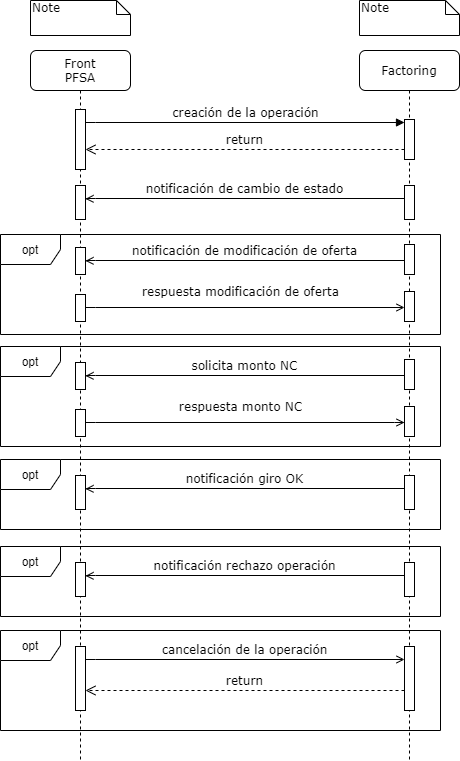

The diagram above was exported from draw.io. Its source (the exported page's mxGraphModel, read from the mxfile embedded in the PNG):
<mxGraphModel dx="868" dy="433" grid="1" gridSize="10" guides="1" tooltips="1" connect="1" arrows="1" fold="1" page="1" pageScale="1" pageWidth="1100" pageHeight="850" background="#ffffff" math="0" shadow="0">
  <root>
    <mxCell id="0" />
    <mxCell id="1" parent="0" />
    <mxCell id="bUtvOAoL2rPBDPZO42qF-29" value="opt" style="shape=umlFrame;whiteSpace=wrap;html=1;" parent="1" vertex="1">
      <mxGeometry x="50" y="586" width="440" height="70" as="geometry" />
    </mxCell>
    <mxCell id="bUtvOAoL2rPBDPZO42qF-9" value="notificación de modificación de oferta" style="html=1;verticalAlign=bottom;endArrow=open;entryX=0;entryY=0;labelBackgroundColor=none;fontFamily=Verdana;fontSize=12;edgeStyle=elbowEdgeStyle;elbow=vertical;endFill=0;" parent="1" edge="1">
      <mxGeometry relative="1" as="geometry">
        <mxPoint x="454" y="300" as="sourcePoint" />
        <mxPoint x="135" y="300.33333333333337" as="targetPoint" />
      </mxGeometry>
    </mxCell>
    <mxCell id="7baba1c4bc27f4b0-4" value="Front&lt;br&gt;PFSA" style="shape=umlLifeline;perimeter=lifelinePerimeter;whiteSpace=wrap;html=1;container=1;collapsible=0;recursiveResize=0;outlineConnect=0;rounded=1;shadow=0;comic=0;labelBackgroundColor=none;strokeWidth=1;fontFamily=Verdana;fontSize=12;align=center;" parent="1" vertex="1">
      <mxGeometry x="80" y="90" width="100" height="710" as="geometry" />
    </mxCell>
    <mxCell id="7baba1c4bc27f4b0-5" value="Factoring" style="shape=umlLifeline;perimeter=lifelinePerimeter;whiteSpace=wrap;html=1;container=1;collapsible=0;recursiveResize=0;outlineConnect=0;rounded=1;shadow=0;comic=0;labelBackgroundColor=none;strokeWidth=1;fontFamily=Verdana;fontSize=12;align=center;" parent="1" vertex="1">
      <mxGeometry x="409" y="90" width="100" height="710" as="geometry" />
    </mxCell>
    <mxCell id="bUtvOAoL2rPBDPZO42qF-8" value="" style="html=1;points=[];perimeter=orthogonalPerimeter;rounded=0;shadow=0;comic=0;labelBackgroundColor=none;strokeWidth=1;fontFamily=Verdana;fontSize=12;align=center;" parent="7baba1c4bc27f4b0-5" vertex="1">
      <mxGeometry x="45" y="194" width="10" height="30" as="geometry" />
    </mxCell>
    <mxCell id="7baba1c4bc27f4b0-16" value="" style="html=1;points=[];perimeter=orthogonalPerimeter;rounded=0;shadow=0;comic=0;labelBackgroundColor=none;strokeWidth=1;fontFamily=Verdana;fontSize=12;align=center;" parent="1" vertex="1">
      <mxGeometry x="125" y="149" width="10" height="60" as="geometry" />
    </mxCell>
    <mxCell id="7baba1c4bc27f4b0-19" value="" style="html=1;points=[];perimeter=orthogonalPerimeter;rounded=0;shadow=0;comic=0;labelBackgroundColor=none;strokeWidth=1;fontFamily=Verdana;fontSize=12;align=center;" parent="1" vertex="1">
      <mxGeometry x="454" y="159" width="10" height="40" as="geometry" />
    </mxCell>
    <mxCell id="7baba1c4bc27f4b0-20" value="creación de la operación" style="html=1;verticalAlign=bottom;endArrow=block;entryX=0;entryY=0;labelBackgroundColor=none;fontFamily=Verdana;fontSize=12;edgeStyle=elbowEdgeStyle;elbow=vertical;" parent="1" edge="1">
      <mxGeometry relative="1" as="geometry">
        <mxPoint x="135" y="162.33333333333337" as="sourcePoint" />
        <mxPoint x="454" y="162" as="targetPoint" />
      </mxGeometry>
    </mxCell>
    <mxCell id="7baba1c4bc27f4b0-21" value="return" style="html=1;verticalAlign=bottom;endArrow=open;dashed=1;endSize=8;labelBackgroundColor=none;fontFamily=Verdana;fontSize=12;edgeStyle=elbowEdgeStyle;elbow=vertical;" parent="1" source="7baba1c4bc27f4b0-19" target="7baba1c4bc27f4b0-16" edge="1">
      <mxGeometry relative="1" as="geometry">
        <mxPoint x="190" y="235" as="targetPoint" />
        <Array as="points">
          <mxPoint x="210" y="189" />
          <mxPoint x="240" y="189" />
        </Array>
      </mxGeometry>
    </mxCell>
    <mxCell id="7baba1c4bc27f4b0-11" value="dispatch" style="html=1;verticalAlign=bottom;endArrow=block;entryX=0;entryY=0;labelBackgroundColor=none;fontFamily=Verdana;fontSize=12;edgeStyle=elbowEdgeStyle;elbow=vertical;" parent="1" edge="1">
      <mxGeometry relative="1" as="geometry">
        <mxPoint x="155" y="180" as="sourcePoint" />
      </mxGeometry>
    </mxCell>
    <mxCell id="7baba1c4bc27f4b0-14" value="dispatch" style="html=1;verticalAlign=bottom;endArrow=block;entryX=0;entryY=0;labelBackgroundColor=none;fontFamily=Verdana;fontSize=12;edgeStyle=elbowEdgeStyle;elbow=vertical;" parent="1" edge="1">
      <mxGeometry relative="1" as="geometry">
        <mxPoint x="295" y="200" as="sourcePoint" />
      </mxGeometry>
    </mxCell>
    <mxCell id="7baba1c4bc27f4b0-43" value="Note" style="shape=note;whiteSpace=wrap;html=1;size=14;verticalAlign=top;align=left;spacingTop=-6;rounded=0;shadow=0;comic=0;labelBackgroundColor=none;strokeWidth=1;fontFamily=Verdana;fontSize=12" parent="1" vertex="1">
      <mxGeometry x="80" y="40" width="100" height="35" as="geometry" />
    </mxCell>
    <mxCell id="7baba1c4bc27f4b0-44" value="Note" style="shape=note;whiteSpace=wrap;html=1;size=14;verticalAlign=top;align=left;spacingTop=-6;rounded=0;shadow=0;comic=0;labelBackgroundColor=none;strokeWidth=1;fontFamily=Verdana;fontSize=12" parent="1" vertex="1">
      <mxGeometry x="409" y="40" width="100" height="35" as="geometry" />
    </mxCell>
    <mxCell id="bUtvOAoL2rPBDPZO42qF-3" value="" style="html=1;points=[];perimeter=orthogonalPerimeter;rounded=0;shadow=0;comic=0;labelBackgroundColor=none;strokeWidth=1;fontFamily=Verdana;fontSize=12;align=center;" parent="1" vertex="1">
      <mxGeometry x="125" y="225" width="10" height="34" as="geometry" />
    </mxCell>
    <mxCell id="bUtvOAoL2rPBDPZO42qF-4" value="" style="html=1;points=[];perimeter=orthogonalPerimeter;rounded=0;shadow=0;comic=0;labelBackgroundColor=none;strokeWidth=1;fontFamily=Verdana;fontSize=12;align=center;" parent="1" vertex="1">
      <mxGeometry x="454" y="225" width="10" height="34" as="geometry" />
    </mxCell>
    <mxCell id="bUtvOAoL2rPBDPZO42qF-5" value="notificación de cambio de estado" style="html=1;verticalAlign=bottom;endArrow=open;entryX=0;entryY=0;labelBackgroundColor=none;fontFamily=Verdana;fontSize=12;edgeStyle=elbowEdgeStyle;elbow=vertical;endFill=0;" parent="1" edge="1">
      <mxGeometry relative="1" as="geometry">
        <mxPoint x="454" y="238" as="sourcePoint" />
        <mxPoint x="135" y="238.33333333333337" as="targetPoint" />
      </mxGeometry>
    </mxCell>
    <mxCell id="bUtvOAoL2rPBDPZO42qF-7" value="" style="html=1;points=[];perimeter=orthogonalPerimeter;rounded=0;shadow=0;comic=0;labelBackgroundColor=none;strokeWidth=1;fontFamily=Verdana;fontSize=12;align=center;" parent="1" vertex="1">
      <mxGeometry x="125" y="287" width="10" height="27" as="geometry" />
    </mxCell>
    <mxCell id="bUtvOAoL2rPBDPZO42qF-11" value="respuesta modificación de oferta" style="html=1;verticalAlign=bottom;endArrow=open;entryX=0;entryY=0;labelBackgroundColor=none;fontFamily=Verdana;fontSize=12;edgeStyle=elbowEdgeStyle;elbow=vertical;endFill=0;" parent="1" edge="1">
      <mxGeometry x="-0.0282" y="6" relative="1" as="geometry">
        <mxPoint x="135" y="347.33333333333337" as="sourcePoint" />
        <mxPoint x="454" y="347" as="targetPoint" />
        <mxPoint as="offset" />
      </mxGeometry>
    </mxCell>
    <mxCell id="bUtvOAoL2rPBDPZO42qF-12" value="" style="html=1;points=[];perimeter=orthogonalPerimeter;rounded=0;shadow=0;comic=0;labelBackgroundColor=none;strokeWidth=1;fontFamily=Verdana;fontSize=12;align=center;" parent="1" vertex="1">
      <mxGeometry x="454" y="331" width="10" height="30" as="geometry" />
    </mxCell>
    <mxCell id="bUtvOAoL2rPBDPZO42qF-13" value="" style="html=1;points=[];perimeter=orthogonalPerimeter;rounded=0;shadow=0;comic=0;labelBackgroundColor=none;strokeWidth=1;fontFamily=Verdana;fontSize=12;align=center;" parent="1" vertex="1">
      <mxGeometry x="125" y="334" width="10" height="27" as="geometry" />
    </mxCell>
    <mxCell id="bUtvOAoL2rPBDPZO42qF-14" value="solicita monto NC" style="html=1;verticalAlign=bottom;endArrow=open;entryX=0;entryY=0;labelBackgroundColor=none;fontFamily=Verdana;fontSize=12;edgeStyle=elbowEdgeStyle;elbow=vertical;endFill=0;" parent="1" edge="1">
      <mxGeometry relative="1" as="geometry">
        <mxPoint x="454" y="415" as="sourcePoint" />
        <mxPoint x="135" y="415.33333333333337" as="targetPoint" />
      </mxGeometry>
    </mxCell>
    <mxCell id="bUtvOAoL2rPBDPZO42qF-15" value="" style="html=1;points=[];perimeter=orthogonalPerimeter;rounded=0;shadow=0;comic=0;labelBackgroundColor=none;strokeWidth=1;fontFamily=Verdana;fontSize=12;align=center;" parent="1" vertex="1">
      <mxGeometry x="454" y="399" width="10" height="30" as="geometry" />
    </mxCell>
    <mxCell id="bUtvOAoL2rPBDPZO42qF-16" value="" style="html=1;points=[];perimeter=orthogonalPerimeter;rounded=0;shadow=0;comic=0;labelBackgroundColor=none;strokeWidth=1;fontFamily=Verdana;fontSize=12;align=center;" parent="1" vertex="1">
      <mxGeometry x="125" y="402" width="10" height="27" as="geometry" />
    </mxCell>
    <mxCell id="bUtvOAoL2rPBDPZO42qF-17" value="respuesta monto NC" style="html=1;verticalAlign=bottom;endArrow=open;entryX=0;entryY=0;labelBackgroundColor=none;fontFamily=Verdana;fontSize=12;edgeStyle=elbowEdgeStyle;elbow=vertical;endFill=0;" parent="1" edge="1">
      <mxGeometry x="-0.0282" y="6" relative="1" as="geometry">
        <mxPoint x="135" y="462.33333333333326" as="sourcePoint" />
        <mxPoint x="454" y="462.0000000000001" as="targetPoint" />
        <mxPoint as="offset" />
      </mxGeometry>
    </mxCell>
    <mxCell id="bUtvOAoL2rPBDPZO42qF-18" value="" style="html=1;points=[];perimeter=orthogonalPerimeter;rounded=0;shadow=0;comic=0;labelBackgroundColor=none;strokeWidth=1;fontFamily=Verdana;fontSize=12;align=center;" parent="1" vertex="1">
      <mxGeometry x="454" y="446" width="10" height="30" as="geometry" />
    </mxCell>
    <mxCell id="bUtvOAoL2rPBDPZO42qF-19" value="" style="html=1;points=[];perimeter=orthogonalPerimeter;rounded=0;shadow=0;comic=0;labelBackgroundColor=none;strokeWidth=1;fontFamily=Verdana;fontSize=12;align=center;" parent="1" vertex="1">
      <mxGeometry x="125" y="449" width="10" height="27" as="geometry" />
    </mxCell>
    <mxCell id="bUtvOAoL2rPBDPZO42qF-20" value="opt" style="shape=umlFrame;whiteSpace=wrap;html=1;" parent="1" vertex="1">
      <mxGeometry x="50" y="274" width="440" height="100" as="geometry" />
    </mxCell>
    <mxCell id="bUtvOAoL2rPBDPZO42qF-21" value="opt" style="shape=umlFrame;whiteSpace=wrap;html=1;" parent="1" vertex="1">
      <mxGeometry x="50" y="386" width="440" height="100" as="geometry" />
    </mxCell>
    <mxCell id="bUtvOAoL2rPBDPZO42qF-22" value="" style="html=1;points=[];perimeter=orthogonalPerimeter;rounded=0;shadow=0;comic=0;labelBackgroundColor=none;strokeWidth=1;fontFamily=Verdana;fontSize=12;align=center;" parent="1" vertex="1">
      <mxGeometry x="125" y="515" width="10" height="34" as="geometry" />
    </mxCell>
    <mxCell id="bUtvOAoL2rPBDPZO42qF-23" value="" style="html=1;points=[];perimeter=orthogonalPerimeter;rounded=0;shadow=0;comic=0;labelBackgroundColor=none;strokeWidth=1;fontFamily=Verdana;fontSize=12;align=center;" parent="1" vertex="1">
      <mxGeometry x="454" y="515" width="10" height="34" as="geometry" />
    </mxCell>
    <mxCell id="bUtvOAoL2rPBDPZO42qF-24" value="notificación giro OK" style="html=1;verticalAlign=bottom;endArrow=open;entryX=0;entryY=0;labelBackgroundColor=none;fontFamily=Verdana;fontSize=12;edgeStyle=elbowEdgeStyle;elbow=vertical;endFill=0;" parent="1" edge="1">
      <mxGeometry relative="1" as="geometry">
        <mxPoint x="454" y="528" as="sourcePoint" />
        <mxPoint x="135" y="528.3333333333334" as="targetPoint" />
      </mxGeometry>
    </mxCell>
    <mxCell id="bUtvOAoL2rPBDPZO42qF-25" value="opt" style="shape=umlFrame;whiteSpace=wrap;html=1;" parent="1" vertex="1">
      <mxGeometry x="50" y="499" width="440" height="70" as="geometry" />
    </mxCell>
    <mxCell id="bUtvOAoL2rPBDPZO42qF-26" value="" style="html=1;points=[];perimeter=orthogonalPerimeter;rounded=0;shadow=0;comic=0;labelBackgroundColor=none;strokeWidth=1;fontFamily=Verdana;fontSize=12;align=center;" parent="1" vertex="1">
      <mxGeometry x="125" y="602" width="10" height="34" as="geometry" />
    </mxCell>
    <mxCell id="bUtvOAoL2rPBDPZO42qF-27" value="" style="html=1;points=[];perimeter=orthogonalPerimeter;rounded=0;shadow=0;comic=0;labelBackgroundColor=none;strokeWidth=1;fontFamily=Verdana;fontSize=12;align=center;" parent="1" vertex="1">
      <mxGeometry x="454" y="602" width="10" height="34" as="geometry" />
    </mxCell>
    <mxCell id="bUtvOAoL2rPBDPZO42qF-28" value="notificación rechazo operación" style="html=1;verticalAlign=bottom;endArrow=open;entryX=0;entryY=0;labelBackgroundColor=none;fontFamily=Verdana;fontSize=12;edgeStyle=elbowEdgeStyle;elbow=vertical;endFill=0;" parent="1" edge="1">
      <mxGeometry relative="1" as="geometry">
        <mxPoint x="454" y="615" as="sourcePoint" />
        <mxPoint x="135" y="615.3333333333335" as="targetPoint" />
      </mxGeometry>
    </mxCell>
    <mxCell id="wgsU3MezCdruFPEz2X-I-4" value="opt" style="shape=umlFrame;whiteSpace=wrap;html=1;" vertex="1" parent="1">
      <mxGeometry x="50" y="670" width="440" height="100" as="geometry" />
    </mxCell>
    <mxCell id="wgsU3MezCdruFPEz2X-I-5" value="" style="html=1;points=[];perimeter=orthogonalPerimeter;rounded=0;shadow=0;comic=0;labelBackgroundColor=none;strokeWidth=1;fontFamily=Verdana;fontSize=12;align=center;" vertex="1" parent="1">
      <mxGeometry x="125" y="686" width="10" height="64" as="geometry" />
    </mxCell>
    <mxCell id="wgsU3MezCdruFPEz2X-I-6" value="" style="html=1;points=[];perimeter=orthogonalPerimeter;rounded=0;shadow=0;comic=0;labelBackgroundColor=none;strokeWidth=1;fontFamily=Verdana;fontSize=12;align=center;" vertex="1" parent="1">
      <mxGeometry x="454" y="686" width="10" height="64" as="geometry" />
    </mxCell>
    <mxCell id="wgsU3MezCdruFPEz2X-I-7" value="cancelación de la operación" style="html=1;verticalAlign=bottom;endArrow=none;entryX=0;entryY=0;labelBackgroundColor=none;fontFamily=Verdana;fontSize=12;edgeStyle=elbowEdgeStyle;elbow=vertical;endFill=0;strokeColor=#000000;startArrow=open;startFill=0;" edge="1" parent="1">
      <mxGeometry relative="1" as="geometry">
        <mxPoint x="454" y="699" as="sourcePoint" />
        <mxPoint x="135" y="699.3333333333335" as="targetPoint" />
      </mxGeometry>
    </mxCell>
    <mxCell id="wgsU3MezCdruFPEz2X-I-8" value="return" style="html=1;verticalAlign=bottom;endArrow=open;dashed=1;endSize=8;labelBackgroundColor=none;fontFamily=Verdana;fontSize=12;edgeStyle=elbowEdgeStyle;elbow=vertical;" edge="1" parent="1">
      <mxGeometry relative="1" as="geometry">
        <mxPoint x="135" y="730" as="targetPoint" />
        <Array as="points">
          <mxPoint x="210" y="730" />
          <mxPoint x="240" y="730" />
        </Array>
        <mxPoint x="454" y="730" as="sourcePoint" />
      </mxGeometry>
    </mxCell>
  </root>
</mxGraphModel>